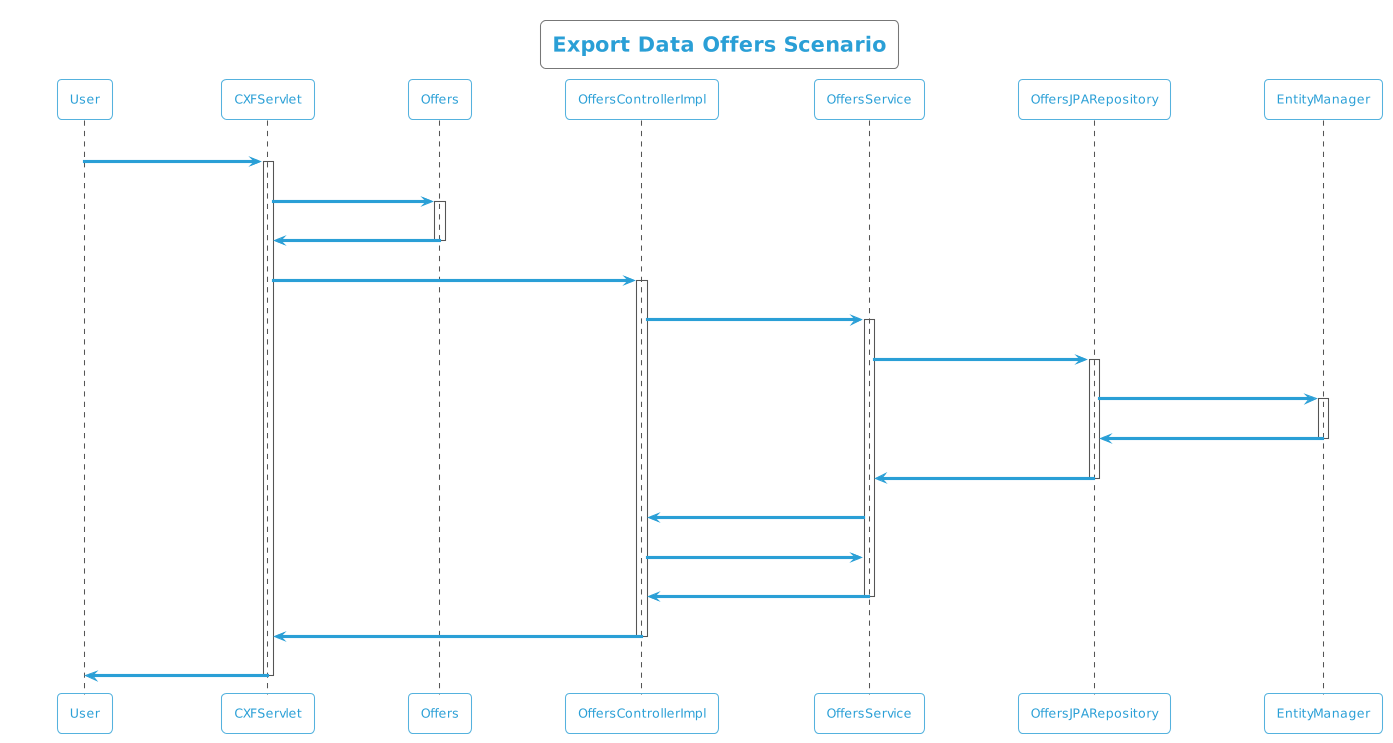

The diagram above was rendered by PlantUML. Its source (embedded in the PNG):
@startuml
!theme cyborg-outline
title Export Data Offers Scenario
participant User
User -> CXFServlet: Offers
activate CXFServlet
CXFServlet -> Offers: << export >>
activate Offers
Offers -> CXFServlet: << instance >>
deactivate Offers
CXFServlet -> OffersControllerImpl: export(:Offers)
activate OffersControllerImpl
OffersControllerImpl -> OffersService: search(:Offers)
activate OffersService
OffersService -> OffersJPARepository: search(:Offers)
activate OffersJPARepository
OffersJPARepository -> EntityManager: save(:Offers)
activate EntityManager
EntityManager -> OffersJPARepository: << persisted Offers >>
deactivate EntityManager
OffersJPARepository -> OffersService: << persisted Offers >>
deactivate OffersJPARepository
OffersService -> OffersControllerImpl: response(:List<Offers>)
OffersControllerImpl -> OffersService: export(:Offers)
OffersService -> OffersControllerImpl: << persisted Offers.xlsx >>
deactivate OffersService
OffersControllerImpl -> CXFServlet: << persisted Offers.xlsx >>
deactivate OffersControllerImpl
CXFServlet -> User: marshalled Offers XML
deactivate CXFServlet
@enduml